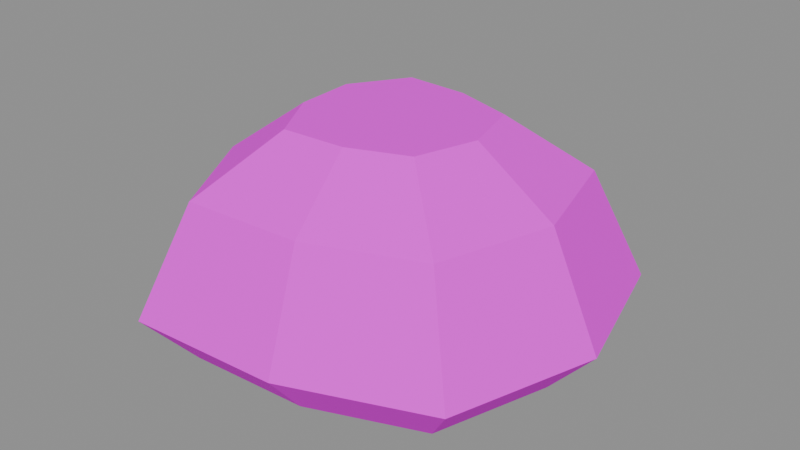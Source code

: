# Source: quarry_stone.blend  (saved by Blender 4.5.90; exported with 4.5.12 LTS)
import bpy
from mathutils import Matrix  # noqa: F401  (used for matrix-valued properties, if any)

bpy.ops.wm.read_factory_settings(use_empty=True)
scene = bpy.context.scene
scene.name = 'Scene'

# ---- images (referenced by path relative to the original .blend; pixels are not part of the script)
import os
ASSET_DIR = os.environ.get("B2B_ASSET_DIR", "")  # directory of the original .blend (textures are referenced by path, not embedded)
HERE = os.path.dirname(os.path.abspath(__file__))  # packed textures are extracted next to this script under _unpacked/

def load_image(name, relpath, width, height, colorspace="sRGB"):
    """Load a texture the original file referenced (path relative to the .blend, or extracted next to this script)."""
    p = next((c for c in (os.path.join(HERE, relpath), os.path.join(ASSET_DIR, relpath)) if relpath and os.path.exists(c)), "")
    if p:
        img = bpy.data.images.load(p, check_existing=True)
        img.name = name
    else:  # same state as the original file: an image datablock whose file is absent (Cycles renders it pink)
        img = bpy.data.images.new(name, width, height)
        img.source = "FILE"
        img.filepath = "//" + (relpath or name)
    img.colorspace_settings.name = colorspace
    return img
img_strata_paintedrock = load_image('Strata_PaintedRock', 'strata_paint.png', 1024, 1024, 'sRGB')

# ---- materials (node trees are filled in below, after node groups)
mat_mat_strata_rock = bpy.data.materials.new('MAT_Strata_Rock')

# ---- material node trees
mat_mat_strata_rock.use_nodes = True; mat_mat_strata_rock.node_tree.nodes.clear()
_N = mat_mat_strata_rock.node_tree.nodes; _L = mat_mat_strata_rock.node_tree.links
n0 = _N.new('ShaderNodeBsdfPrincipled'); n0.name = 'Principled BSDF'; n0.location = (-200, 100)
n0.inputs[2].default_value = 0.95
n0.inputs[13].default_value = 0.15
n1 = _N.new('ShaderNodeOutputMaterial'); n1.name = 'Material Output'; n1.location = (200, 100)
n2 = _N.new('ShaderNodeTexImage'); n2.name = 'Image Texture'; n2.location = (0, 0)
n2.image = img_strata_paintedrock
_L.new(n0.outputs[0], n1.inputs[0])
_L.new(n2.outputs[0], n0.inputs[0])
n1.is_active_output = True

# ---- meshes
me_quarrystone = bpy.data.meshes.new('QuarryStone')
me_quarrystone.from_pydata([(0.42, 0.0, 0.0), (0.3413, 0.2864, 0.0), (0.06639, 0.3765, 0.0), (-0.225, 0.3897, 0.0), (-0.3885, 0.1414, 0.0), (-0.3756, -0.1367, 0.0), (-0.2283, -0.3953, 0.0), (0.06711, -0.3806, 0.0), (0.3317, -0.2783, 0.0), (0.53, 0.0, 0.12), (0.4307, 0.3614, 0.12), (0.08378, 0.4752, 0.12), (-0.2839, 0.4918, 0.12), (-0.4902, 0.1784, 0.12), (-0.474, -0.1725, 0.12), (-0.288, -0.4989, 0.12), (0.08468, -0.4803, 0.12), (0.4185, -0.3512, 0.12), (0.41, 0.0, 0.38), (0.3332, 0.2796, 0.38), (0.06481, 0.3676, 0.38), (-0.2196, 0.3804, 0.38), (-0.3792, 0.138, 0.38), (-0.3667, -0.1335, 0.38), (-0.2228, -0.3859, 0.38), (0.06551, -0.3715, 0.38), (0.3238, -0.2717, 0.38), (0.22, 0.0, 0.51), (0.1788, 0.15, 0.51), (0.03478, 0.1972, 0.51), (-0.1179, 0.2041, 0.51), (-0.2035, 0.07406, 0.51), (-0.1967, -0.07161, 0.51), (-0.1196, -0.2071, 0.51), (0.03515, -0.1994, 0.51), (0.1737, -0.1458, 0.51)], [], [(0, 1, 10, 9), (1, 2, 11, 10), (2, 3, 12, 11), (3, 4, 13, 12), (4, 5, 14, 13), (5, 6, 15, 14), (6, 7, 16, 15), (7, 8, 17, 16), (8, 0, 9, 17), (9, 10, 19, 18), (10, 11, 20, 19), (11, 12, 21, 20), (12, 13, 22, 21), (13, 14, 23, 22), (14, 15, 24, 23), (15, 16, 25, 24), (16, 17, 26, 25), (17, 9, 18, 26), (18, 19, 28, 27), (19, 20, 29, 28), (20, 21, 30, 29), (21, 22, 31, 30), (22, 23, 32, 31), (23, 24, 33, 32), (24, 25, 34, 33), (25, 26, 35, 34), (26, 18, 27, 35), (8, 7, 6, 5, 4, 3, 2, 1, 0), (27, 28, 29, 30, 31, 32, 33, 34, 35)])
_uv = me_quarrystone.uv_layers.new(name='StrataUV')
_uv.uv.foreach_set('vector', [0.0, 0.3, 0.1111, 0.3, 0.1111, 0.402, 0.0, 0.402, 0.1111, 0.3, 0.2222, 0.3, 0.2222, 0.402, 0.1111, 0.402, 0.2222, 0.3, 0.3333, 0.3, 0.3333, 0.402, 0.2222, 0.402, 0.3333, 0.3, 0.4444, 0.3, 0.4444, 0.402, 0.3333, 0.402, 0.4444, 0.3, 0.5556, 0.3, 0.5556, 0.402, 0.4444, 0.402, 0.5556, 0.3, 0.6667, 0.3, 0.6667, 0.402, 0.5556, 0.402, 0.6667, 0.3, 0.7778, 0.3, 0.7778, 0.402, 0.6667, 0.402, 0.7778, 0.3, 0.8889, 0.3, 0.8889, 0.402, 0.7778, 0.402, 0.8889, 0.3, 0.0, 0.3, 0.0, 0.402, 0.8889, 0.402, 0.0, 0.402, 0.1111, 0.402, 0.1111, 0.623, 0.0, 0.623, 0.1111, 0.402, 0.2222, 0.402, 0.2222, 0.623, 0.1111, 0.623, 0.2222, 0.402, 0.3333, 0.402, 0.3333, 0.623, 0.2222, 0.623, 0.3333, 0.402, 0.4444, 0.402, 0.4444, 0.623, 0.3333, 0.623, 0.4444, 0.402, 0.5556, 0.402, 0.5556, 0.623, 0.4444, 0.623, 0.5556, 0.402, 0.6667, 0.402, 0.6667, 0.623, 0.5556, 0.623, 0.6667, 0.402, 0.7778, 0.402, 0.7778, 0.623, 0.6667, 0.623, 0.7778, 0.402, 0.8889, 0.402, 0.8889, 0.623, 0.7778, 0.623, 0.8889, 0.402, 0.0, 0.402, 0.0, 0.623, 0.8889, 0.623, 0.0, 0.623, 0.1111, 0.623, 0.1111, 0.7335, 0.0, 0.7335, 0.1111, 0.623, 0.2222, 0.623, 0.2222, 0.7335, 0.1111, 0.7335, 0.2222, 0.623, 0.3333, 0.623, 0.3333, 0.7335, 0.2222, 0.7335, 0.3333, 0.623, 0.4444, 0.623, 0.4444, 0.7335, 0.3333, 0.7335, 0.4444, 0.623, 0.5556, 0.623, 0.5556, 0.7335, 0.4444, 0.7335, 0.5556, 0.623, 0.6667, 0.623, 0.6667, 0.7335, 0.5556, 0.7335, 0.6667, 0.623, 0.7778, 0.623, 0.7778, 0.7335, 0.6667, 0.7335, 0.7778, 0.623, 0.8889, 0.623, 0.8889, 0.7335, 0.7778, 0.7335, 0.8889, 0.623, 0.0, 0.623, 0.0, 0.7335, 0.8889, 0.7335, 0.8889, 0.3, 0.7778, 0.3, 0.6667, 0.3, 0.5556, 0.3, 0.4444, 0.3, 0.3333, 0.3, 0.2222, 0.3, 0.1111, 0.3, 0.0, 0.3, 0.0, 0.7335, 0.1111, 0.7335, 0.2222, 0.7335, 0.3333, 0.7335, 0.4444, 0.7335, 0.5556, 0.7335, 0.6667, 0.7335, 0.7778, 0.7335, 0.8889, 0.7335])
me_quarrystone.materials.append(mat_mat_strata_rock)
me_quarrystone.update()

# ---- objects
ob_quarrystone = bpy.data.objects.new('QuarryStone', me_quarrystone)

# ---- transforms, parenting, visibility, modifiers, constraints
ob_quarrystone.location = (0.0, 0.0, 0.0)

# ---- collection membership
scene.collection.objects.link(ob_quarrystone)

# ---- scene / render settings (as saved in the file)
scene.frame_start = 1; scene.frame_end = 250; scene.frame_set(1)
scene.render.engine = 'BLENDER_EEVEE_NEXT'
bpy.context.view_layer.update()

# ---- added for rendering (the .blend has no active camera and no usable light): camera, sun + grey world if the file has none
cam_auto = bpy.data.cameras.new('AutoCamera')
cam_auto.lens = 50.0
cam_auto.sensor_width = 36.0
cam_auto.clip_end = 1000.0
ob_auto_camera = bpy.data.objects.new('AutoCamera', cam_auto)
scene.collection.objects.link(ob_auto_camera)
ob_auto_camera.location = (1.41767, -1.68089, 1.37323)
ob_auto_camera.rotation_euler = (1.09748, -7.21219e-08, 0.694738)
scene.camera = ob_auto_camera
light_auto_sun = bpy.data.lights.new('AutoSun', 'SUN')
light_auto_sun.energy = 3.0
light_auto_sun.angle = 0.0523599
ob_auto_sun = bpy.data.objects.new('AutoSun', light_auto_sun)
scene.collection.objects.link(ob_auto_sun)
ob_auto_sun.rotation_euler = (0.872665, 0.174533, 0.523599)
if scene.world is None:
    world_auto = bpy.data.worlds.new('AutoWorld')
    world_auto.color = (0.3, 0.3, 0.3)
    scene.world = world_auto
bpy.context.view_layer.update()
